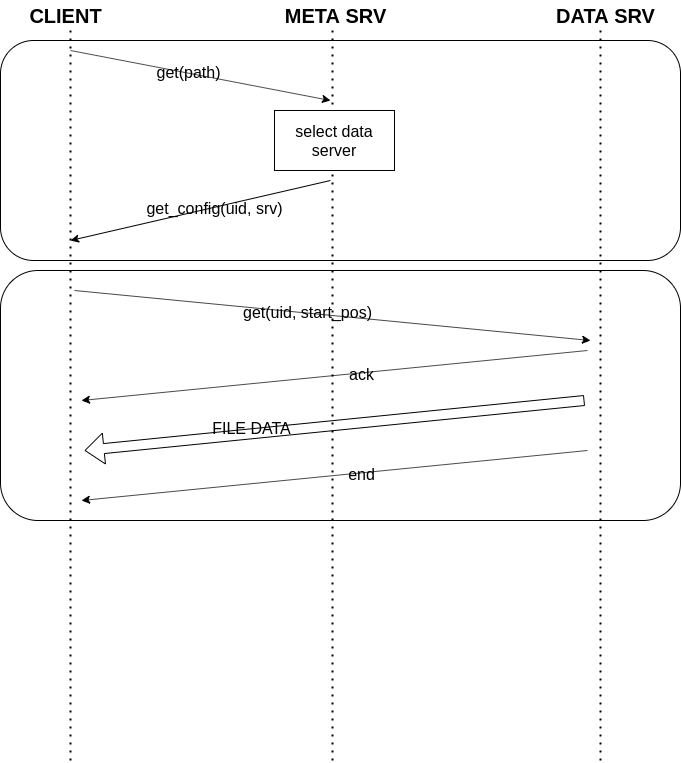

The diagram above was exported from draw.io. Its source (the exported page's mxGraphModel, read from the mxfile embedded in the PNG):
<mxGraphModel dx="866" dy="515" grid="1" gridSize="10" guides="1" tooltips="1" connect="1" arrows="1" fold="1" page="1" pageScale="1" pageWidth="827" pageHeight="1169" math="0" shadow="0">
  <root>
    <mxCell id="0" />
    <mxCell id="1" parent="0" />
    <mxCell id="jz_MTZWQlmgqcUxg6ZaU-56" value="" style="rounded=1;whiteSpace=wrap;html=1;fontSize=16;" parent="1" vertex="1">
      <mxGeometry x="80" y="370" width="680" height="250" as="geometry" />
    </mxCell>
    <mxCell id="jz_MTZWQlmgqcUxg6ZaU-55" value="" style="rounded=1;whiteSpace=wrap;html=1;fontSize=16;" parent="1" vertex="1">
      <mxGeometry x="80" y="140" width="680" height="220" as="geometry" />
    </mxCell>
    <mxCell id="jz_MTZWQlmgqcUxg6ZaU-21" value="" style="endArrow=none;dashed=1;html=1;dashPattern=1 3;strokeWidth=2;fontSize=12;" parent="1" edge="1">
      <mxGeometry width="50" height="50" relative="1" as="geometry">
        <mxPoint x="412" y="860.0000000000002" as="sourcePoint" />
        <mxPoint x="412" y="130" as="targetPoint" />
      </mxGeometry>
    </mxCell>
    <mxCell id="jz_MTZWQlmgqcUxg6ZaU-1" value="CLIENT" style="text;html=1;align=center;verticalAlign=middle;resizable=0;points=[];autosize=1;fontSize=20;fontStyle=1" parent="1" vertex="1">
      <mxGeometry x="100" y="100" width="90" height="30" as="geometry" />
    </mxCell>
    <mxCell id="jz_MTZWQlmgqcUxg6ZaU-2" value="META SRV" style="text;html=1;align=center;verticalAlign=middle;resizable=0;points=[];autosize=1;fontSize=20;fontStyle=1" parent="1" vertex="1">
      <mxGeometry x="355" y="100" width="120" height="30" as="geometry" />
    </mxCell>
    <mxCell id="jz_MTZWQlmgqcUxg6ZaU-3" value="DATA SRV" style="text;html=1;align=center;verticalAlign=middle;resizable=0;points=[];autosize=1;fontSize=20;fontStyle=1" parent="1" vertex="1">
      <mxGeometry x="625" y="100" width="120" height="30" as="geometry" />
    </mxCell>
    <mxCell id="jz_MTZWQlmgqcUxg6ZaU-4" value="" style="endArrow=classic;html=1;fontSize=20;" parent="1" edge="1">
      <mxGeometry width="50" height="50" relative="1" as="geometry">
        <mxPoint x="150" y="150" as="sourcePoint" />
        <mxPoint x="410" y="200" as="targetPoint" />
      </mxGeometry>
    </mxCell>
    <mxCell id="jz_MTZWQlmgqcUxg6ZaU-5" value="&lt;div&gt;get(path)&lt;/div&gt;" style="edgeLabel;html=1;align=center;verticalAlign=middle;resizable=0;points=[];fontSize=16;" parent="jz_MTZWQlmgqcUxg6ZaU-4" vertex="1" connectable="0">
      <mxGeometry x="-0.1021" y="1" relative="1" as="geometry">
        <mxPoint as="offset" />
      </mxGeometry>
    </mxCell>
    <mxCell id="jz_MTZWQlmgqcUxg6ZaU-20" value="" style="endArrow=none;dashed=1;html=1;dashPattern=1 3;strokeWidth=2;fontSize=12;" parent="1" edge="1">
      <mxGeometry width="50" height="50" relative="1" as="geometry">
        <mxPoint x="150" y="860" as="sourcePoint" />
        <mxPoint x="150" y="130" as="targetPoint" />
      </mxGeometry>
    </mxCell>
    <mxCell id="jz_MTZWQlmgqcUxg6ZaU-22" value="" style="endArrow=none;dashed=1;html=1;dashPattern=1 3;strokeWidth=2;fontSize=12;" parent="1" edge="1">
      <mxGeometry width="50" height="50" relative="1" as="geometry">
        <mxPoint x="680" y="860.0000000000002" as="sourcePoint" />
        <mxPoint x="680" y="130" as="targetPoint" />
      </mxGeometry>
    </mxCell>
    <mxCell id="jz_MTZWQlmgqcUxg6ZaU-43" value="select data server" style="rounded=0;whiteSpace=wrap;html=1;fontSize=16;" parent="1" vertex="1">
      <mxGeometry x="354" y="210" width="120" height="60" as="geometry" />
    </mxCell>
    <mxCell id="jz_MTZWQlmgqcUxg6ZaU-44" value="" style="endArrow=classic;html=1;fontSize=20;" parent="1" edge="1">
      <mxGeometry width="50" height="50" relative="1" as="geometry">
        <mxPoint x="410" y="280" as="sourcePoint" />
        <mxPoint x="150" y="340" as="targetPoint" />
      </mxGeometry>
    </mxCell>
    <mxCell id="jz_MTZWQlmgqcUxg6ZaU-45" value="get_config(uid, srv)" style="edgeLabel;html=1;align=center;verticalAlign=middle;resizable=0;points=[];fontSize=16;" parent="jz_MTZWQlmgqcUxg6ZaU-44" vertex="1" connectable="0">
      <mxGeometry x="-0.1021" y="1" relative="1" as="geometry">
        <mxPoint as="offset" />
      </mxGeometry>
    </mxCell>
    <mxCell id="jz_MTZWQlmgqcUxg6ZaU-46" value="" style="endArrow=classic;html=1;fontSize=20;" parent="1" edge="1">
      <mxGeometry width="50" height="50" relative="1" as="geometry">
        <mxPoint x="154" y="390" as="sourcePoint" />
        <mxPoint x="670" y="440" as="targetPoint" />
      </mxGeometry>
    </mxCell>
    <mxCell id="jz_MTZWQlmgqcUxg6ZaU-47" value="&lt;div&gt;get(uid, start_pos)&lt;/div&gt;" style="edgeLabel;html=1;align=center;verticalAlign=middle;resizable=0;points=[];fontSize=16;" parent="jz_MTZWQlmgqcUxg6ZaU-46" vertex="1" connectable="0">
      <mxGeometry x="-0.1021" y="1" relative="1" as="geometry">
        <mxPoint as="offset" />
      </mxGeometry>
    </mxCell>
    <mxCell id="jz_MTZWQlmgqcUxg6ZaU-48" value="" style="endArrow=classic;html=1;fontSize=20;" parent="1" edge="1">
      <mxGeometry width="50" height="50" relative="1" as="geometry">
        <mxPoint x="667" y="450" as="sourcePoint" />
        <mxPoint x="161" y="500" as="targetPoint" />
      </mxGeometry>
    </mxCell>
    <mxCell id="jz_MTZWQlmgqcUxg6ZaU-49" value="&lt;div&gt;ack&lt;/div&gt;" style="edgeLabel;html=1;align=center;verticalAlign=middle;resizable=0;points=[];fontSize=16;" parent="jz_MTZWQlmgqcUxg6ZaU-48" vertex="1" connectable="0">
      <mxGeometry x="-0.1021" y="1" relative="1" as="geometry">
        <mxPoint as="offset" />
      </mxGeometry>
    </mxCell>
    <mxCell id="jz_MTZWQlmgqcUxg6ZaU-50" value="" style="shape=flexArrow;endArrow=classic;html=1;fontSize=16;" parent="1" edge="1">
      <mxGeometry width="50" height="50" relative="1" as="geometry">
        <mxPoint x="664" y="500" as="sourcePoint" />
        <mxPoint x="164" y="550" as="targetPoint" />
      </mxGeometry>
    </mxCell>
    <mxCell id="jz_MTZWQlmgqcUxg6ZaU-51" value="FILE DATA" style="edgeLabel;html=1;align=center;verticalAlign=middle;resizable=0;points=[];fontSize=16;" parent="jz_MTZWQlmgqcUxg6ZaU-50" vertex="1" connectable="0">
      <mxGeometry x="0.3352" y="-6" relative="1" as="geometry">
        <mxPoint as="offset" />
      </mxGeometry>
    </mxCell>
    <mxCell id="jz_MTZWQlmgqcUxg6ZaU-52" value="" style="endArrow=classic;html=1;fontSize=20;" parent="1" edge="1">
      <mxGeometry width="50" height="50" relative="1" as="geometry">
        <mxPoint x="667" y="550" as="sourcePoint" />
        <mxPoint x="161" y="600" as="targetPoint" />
      </mxGeometry>
    </mxCell>
    <mxCell id="jz_MTZWQlmgqcUxg6ZaU-53" value="&lt;div&gt;end&lt;/div&gt;" style="edgeLabel;html=1;align=center;verticalAlign=middle;resizable=0;points=[];fontSize=16;" parent="jz_MTZWQlmgqcUxg6ZaU-52" vertex="1" connectable="0">
      <mxGeometry x="-0.1021" y="1" relative="1" as="geometry">
        <mxPoint as="offset" />
      </mxGeometry>
    </mxCell>
  </root>
</mxGraphModel>